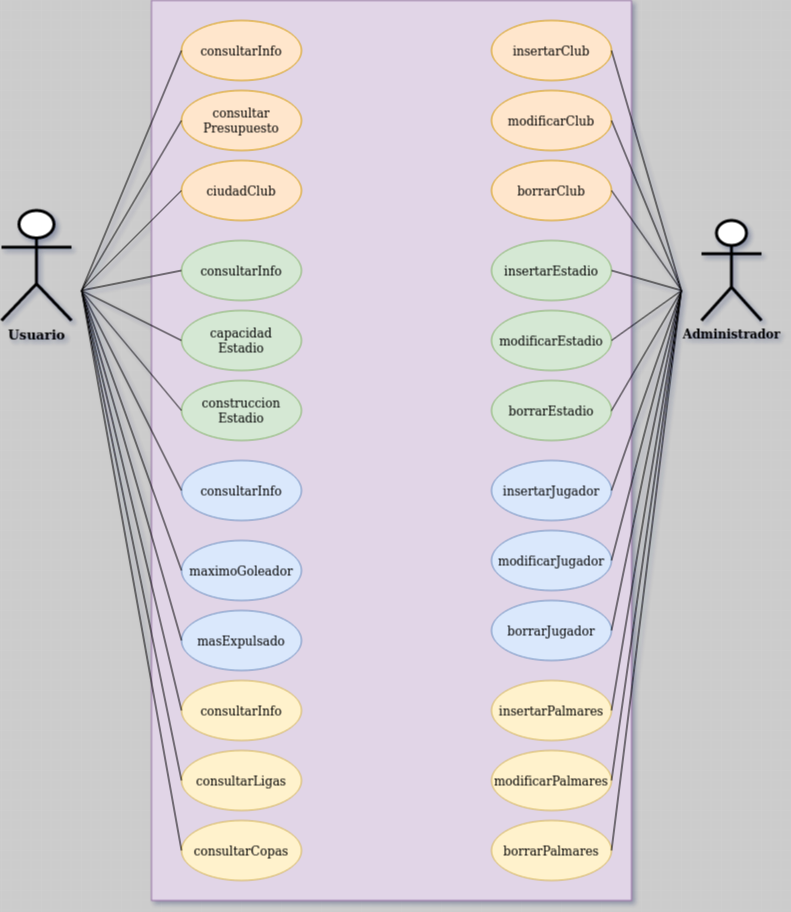

The diagram above was exported from draw.io. Its source (the exported page's mxGraphModel, read from the mxfile embedded in the PNG):
<mxGraphModel dx="1422" dy="623" grid="1" gridSize="10" guides="1" tooltips="1" connect="1" arrows="1" fold="1" page="1" pageScale="1" pageWidth="827" pageHeight="1169" background="#CCCCCC" math="0" shadow="1">
  <root>
    <mxCell id="0" />
    <mxCell id="1" parent="0" />
    <mxCell id="yOWwyI8SOwQE9YmmGALT-1" value="" style="rounded=0;whiteSpace=wrap;html=1;fillColor=#e1d5e7;strokeColor=#9673a6;" parent="1" vertex="1">
      <mxGeometry x="190" y="30" width="480" height="900" as="geometry" />
    </mxCell>
    <mxCell id="yOWwyI8SOwQE9YmmGALT-2" value="&lt;div style=&quot;font-size: 13px&quot;&gt;&lt;font style=&quot;font-size: 13px&quot;&gt;&lt;span&gt;Usuario&lt;/span&gt;&lt;/font&gt;&lt;/div&gt;&lt;div style=&quot;font-size: 13px&quot;&gt;&lt;font style=&quot;font-size: 13px&quot;&gt;&lt;span&gt;&lt;br&gt;&lt;/span&gt;&lt;/font&gt;&lt;/div&gt;" style="shape=umlActor;verticalLabelPosition=bottom;verticalAlign=top;html=1;outlineConnect=0;fontStyle=1;shadow=0;sketch=0;strokeWidth=3;" parent="1" vertex="1">
      <mxGeometry x="40" y="240" width="70" height="110" as="geometry" />
    </mxCell>
    <mxCell id="yOWwyI8SOwQE9YmmGALT-5" value="consultarInfo" style="ellipse;whiteSpace=wrap;html=1;fillColor=#ffe6cc;strokeColor=#d79b00;" parent="1" vertex="1">
      <mxGeometry x="220" y="50" width="120" height="60" as="geometry" />
    </mxCell>
    <mxCell id="yOWwyI8SOwQE9YmmGALT-6" value="&lt;div&gt;consultar&lt;/div&gt;&lt;div&gt;Presupuesto&lt;/div&gt;" style="ellipse;whiteSpace=wrap;html=1;fillColor=#ffe6cc;strokeColor=#d79b00;" parent="1" vertex="1">
      <mxGeometry x="220" y="120" width="120" height="60" as="geometry" />
    </mxCell>
    <mxCell id="yOWwyI8SOwQE9YmmGALT-7" value="ciudadClub" style="ellipse;whiteSpace=wrap;html=1;fillColor=#ffe6cc;strokeColor=#d79b00;" parent="1" vertex="1">
      <mxGeometry x="220" y="190" width="120" height="60" as="geometry" />
    </mxCell>
    <mxCell id="yOWwyI8SOwQE9YmmGALT-9" value="&lt;div&gt;capacidad&lt;/div&gt;&lt;div&gt;Estadio&lt;/div&gt;" style="ellipse;whiteSpace=wrap;html=1;fillColor=#d5e8d4;strokeColor=#82b366;" parent="1" vertex="1">
      <mxGeometry x="220" y="340" width="120" height="60" as="geometry" />
    </mxCell>
    <mxCell id="yOWwyI8SOwQE9YmmGALT-12" value="consultarInfo" style="ellipse;whiteSpace=wrap;html=1;fillColor=#d5e8d4;strokeColor=#82b366;" parent="1" vertex="1">
      <mxGeometry x="220" y="270" width="120" height="60" as="geometry" />
    </mxCell>
    <mxCell id="yOWwyI8SOwQE9YmmGALT-13" value="construccion&lt;br&gt;&lt;div&gt;Estadio&lt;/div&gt;" style="ellipse;whiteSpace=wrap;html=1;fillColor=#d5e8d4;strokeColor=#82b366;" parent="1" vertex="1">
      <mxGeometry x="220" y="410" width="120" height="60" as="geometry" />
    </mxCell>
    <mxCell id="yOWwyI8SOwQE9YmmGALT-14" value="consultarInfo" style="ellipse;whiteSpace=wrap;html=1;fillColor=#fff2cc;strokeColor=#d6b656;" parent="1" vertex="1">
      <mxGeometry x="220" y="710" width="120" height="60" as="geometry" />
    </mxCell>
    <mxCell id="yOWwyI8SOwQE9YmmGALT-15" value="consultarLigas" style="ellipse;whiteSpace=wrap;html=1;fillColor=#fff2cc;strokeColor=#d6b656;" parent="1" vertex="1">
      <mxGeometry x="220" y="780" width="120" height="60" as="geometry" />
    </mxCell>
    <mxCell id="yOWwyI8SOwQE9YmmGALT-16" value="consultarCopas" style="ellipse;whiteSpace=wrap;html=1;fillColor=#fff2cc;strokeColor=#d6b656;" parent="1" vertex="1">
      <mxGeometry x="220" y="850" width="120" height="60" as="geometry" />
    </mxCell>
    <mxCell id="yOWwyI8SOwQE9YmmGALT-17" value="consultarInfo" style="ellipse;whiteSpace=wrap;html=1;fillColor=#dae8fc;strokeColor=#6c8ebf;" parent="1" vertex="1">
      <mxGeometry x="220" y="490" width="120" height="60" as="geometry" />
    </mxCell>
    <mxCell id="yOWwyI8SOwQE9YmmGALT-18" value="maximoGoleador" style="ellipse;whiteSpace=wrap;html=1;fillColor=#dae8fc;strokeColor=#6c8ebf;" parent="1" vertex="1">
      <mxGeometry x="220" y="570" width="120" height="60" as="geometry" />
    </mxCell>
    <mxCell id="yOWwyI8SOwQE9YmmGALT-19" value="masExpulsado" style="ellipse;whiteSpace=wrap;html=1;fillColor=#dae8fc;strokeColor=#6c8ebf;" parent="1" vertex="1">
      <mxGeometry x="220" y="640" width="120" height="60" as="geometry" />
    </mxCell>
    <mxCell id="yOWwyI8SOwQE9YmmGALT-20" value="" style="endArrow=none;html=1;exitX=0;exitY=0.5;exitDx=0;exitDy=0;" parent="1" source="yOWwyI8SOwQE9YmmGALT-5" edge="1">
      <mxGeometry width="50" height="50" relative="1" as="geometry">
        <mxPoint x="430" y="400" as="sourcePoint" />
        <mxPoint x="120" y="320" as="targetPoint" />
      </mxGeometry>
    </mxCell>
    <mxCell id="yOWwyI8SOwQE9YmmGALT-21" value="" style="endArrow=none;html=1;exitX=0;exitY=0.5;exitDx=0;exitDy=0;" parent="1" source="yOWwyI8SOwQE9YmmGALT-6" edge="1">
      <mxGeometry width="50" height="50" relative="1" as="geometry">
        <mxPoint x="230" y="90" as="sourcePoint" />
        <mxPoint x="120" y="320" as="targetPoint" />
      </mxGeometry>
    </mxCell>
    <mxCell id="yOWwyI8SOwQE9YmmGALT-22" value="" style="endArrow=none;html=1;exitX=0;exitY=0.5;exitDx=0;exitDy=0;" parent="1" source="yOWwyI8SOwQE9YmmGALT-7" edge="1">
      <mxGeometry width="50" height="50" relative="1" as="geometry">
        <mxPoint x="240" y="100" as="sourcePoint" />
        <mxPoint x="120" y="320" as="targetPoint" />
      </mxGeometry>
    </mxCell>
    <mxCell id="yOWwyI8SOwQE9YmmGALT-23" value="" style="endArrow=none;html=1;exitX=0;exitY=0.5;exitDx=0;exitDy=0;" parent="1" source="yOWwyI8SOwQE9YmmGALT-12" edge="1">
      <mxGeometry width="50" height="50" relative="1" as="geometry">
        <mxPoint x="250" y="110" as="sourcePoint" />
        <mxPoint x="120" y="320" as="targetPoint" />
      </mxGeometry>
    </mxCell>
    <mxCell id="yOWwyI8SOwQE9YmmGALT-24" value="" style="endArrow=none;html=1;exitX=0;exitY=0.5;exitDx=0;exitDy=0;" parent="1" source="yOWwyI8SOwQE9YmmGALT-9" edge="1">
      <mxGeometry width="50" height="50" relative="1" as="geometry">
        <mxPoint x="260" y="120" as="sourcePoint" />
        <mxPoint x="120" y="320" as="targetPoint" />
      </mxGeometry>
    </mxCell>
    <mxCell id="yOWwyI8SOwQE9YmmGALT-25" value="" style="endArrow=none;html=1;exitX=0;exitY=0.5;exitDx=0;exitDy=0;" parent="1" source="yOWwyI8SOwQE9YmmGALT-13" edge="1">
      <mxGeometry width="50" height="50" relative="1" as="geometry">
        <mxPoint x="230" y="380" as="sourcePoint" />
        <mxPoint x="120" y="320" as="targetPoint" />
      </mxGeometry>
    </mxCell>
    <mxCell id="yOWwyI8SOwQE9YmmGALT-26" value="" style="endArrow=none;html=1;exitX=0;exitY=0.5;exitDx=0;exitDy=0;" parent="1" source="yOWwyI8SOwQE9YmmGALT-17" edge="1">
      <mxGeometry width="50" height="50" relative="1" as="geometry">
        <mxPoint x="240" y="390" as="sourcePoint" />
        <mxPoint x="120" y="320" as="targetPoint" />
      </mxGeometry>
    </mxCell>
    <mxCell id="yOWwyI8SOwQE9YmmGALT-27" value="" style="endArrow=none;html=1;exitX=0;exitY=0.5;exitDx=0;exitDy=0;" parent="1" source="yOWwyI8SOwQE9YmmGALT-18" edge="1">
      <mxGeometry width="50" height="50" relative="1" as="geometry">
        <mxPoint x="250" y="400" as="sourcePoint" />
        <mxPoint x="120" y="320" as="targetPoint" />
      </mxGeometry>
    </mxCell>
    <mxCell id="yOWwyI8SOwQE9YmmGALT-28" value="" style="endArrow=none;html=1;exitX=0;exitY=0.5;exitDx=0;exitDy=0;" parent="1" source="yOWwyI8SOwQE9YmmGALT-19" edge="1">
      <mxGeometry width="50" height="50" relative="1" as="geometry">
        <mxPoint x="260" y="410" as="sourcePoint" />
        <mxPoint x="120" y="320" as="targetPoint" />
      </mxGeometry>
    </mxCell>
    <mxCell id="yOWwyI8SOwQE9YmmGALT-29" value="" style="endArrow=none;html=1;exitX=0;exitY=0.5;exitDx=0;exitDy=0;" parent="1" source="yOWwyI8SOwQE9YmmGALT-14" edge="1">
      <mxGeometry width="50" height="50" relative="1" as="geometry">
        <mxPoint x="270" y="420" as="sourcePoint" />
        <mxPoint x="120" y="320" as="targetPoint" />
      </mxGeometry>
    </mxCell>
    <mxCell id="yOWwyI8SOwQE9YmmGALT-31" value="" style="endArrow=none;html=1;exitX=0;exitY=0.5;exitDx=0;exitDy=0;" parent="1" source="yOWwyI8SOwQE9YmmGALT-15" edge="1">
      <mxGeometry width="50" height="50" relative="1" as="geometry">
        <mxPoint x="230" y="750" as="sourcePoint" />
        <mxPoint x="120" y="320" as="targetPoint" />
      </mxGeometry>
    </mxCell>
    <mxCell id="yOWwyI8SOwQE9YmmGALT-33" value="" style="endArrow=none;html=1;exitX=0;exitY=0.5;exitDx=0;exitDy=0;" parent="1" source="yOWwyI8SOwQE9YmmGALT-16" edge="1">
      <mxGeometry width="50" height="50" relative="1" as="geometry">
        <mxPoint x="230" y="820" as="sourcePoint" />
        <mxPoint x="120" y="320" as="targetPoint" />
      </mxGeometry>
    </mxCell>
    <mxCell id="yOWwyI8SOwQE9YmmGALT-36" value="Administrador" style="shape=umlActor;verticalLabelPosition=bottom;verticalAlign=top;html=1;outlineConnect=0;fontStyle=1;shadow=0;sketch=0;strokeWidth=3;" parent="1" vertex="1">
      <mxGeometry x="740" y="250" width="60" height="100" as="geometry" />
    </mxCell>
    <mxCell id="yOWwyI8SOwQE9YmmGALT-37" value="insertarClub" style="ellipse;whiteSpace=wrap;html=1;fillColor=#ffe6cc;strokeColor=#d79b00;" parent="1" vertex="1">
      <mxGeometry x="530" y="50" width="120" height="60" as="geometry" />
    </mxCell>
    <mxCell id="yOWwyI8SOwQE9YmmGALT-44" value="modificarClub" style="ellipse;whiteSpace=wrap;html=1;fillColor=#ffe6cc;strokeColor=#d79b00;" parent="1" vertex="1">
      <mxGeometry x="530" y="120" width="120" height="60" as="geometry" />
    </mxCell>
    <mxCell id="yOWwyI8SOwQE9YmmGALT-45" value="borrarClub" style="ellipse;whiteSpace=wrap;html=1;fillColor=#ffe6cc;strokeColor=#d79b00;" parent="1" vertex="1">
      <mxGeometry x="530" y="190" width="120" height="60" as="geometry" />
    </mxCell>
    <mxCell id="yOWwyI8SOwQE9YmmGALT-46" value="insertarEstadio" style="ellipse;whiteSpace=wrap;html=1;fillColor=#d5e8d4;strokeColor=#82b366;" parent="1" vertex="1">
      <mxGeometry x="530" y="270" width="120" height="60" as="geometry" />
    </mxCell>
    <mxCell id="yOWwyI8SOwQE9YmmGALT-47" value="modificarEstadio" style="ellipse;whiteSpace=wrap;html=1;fillColor=#d5e8d4;strokeColor=#82b366;" parent="1" vertex="1">
      <mxGeometry x="530" y="340" width="120" height="60" as="geometry" />
    </mxCell>
    <mxCell id="yOWwyI8SOwQE9YmmGALT-48" value="borrarEstadio" style="ellipse;whiteSpace=wrap;html=1;fillColor=#d5e8d4;strokeColor=#82b366;" parent="1" vertex="1">
      <mxGeometry x="530" y="410" width="120" height="60" as="geometry" />
    </mxCell>
    <mxCell id="yOWwyI8SOwQE9YmmGALT-49" value="insertarJugador" style="ellipse;whiteSpace=wrap;html=1;fillColor=#dae8fc;strokeColor=#6c8ebf;" parent="1" vertex="1">
      <mxGeometry x="530" y="490" width="120" height="60" as="geometry" />
    </mxCell>
    <mxCell id="yOWwyI8SOwQE9YmmGALT-50" value="modificarJugador" style="ellipse;whiteSpace=wrap;html=1;fillColor=#dae8fc;strokeColor=#6c8ebf;" parent="1" vertex="1">
      <mxGeometry x="530" y="560" width="120" height="60" as="geometry" />
    </mxCell>
    <mxCell id="yOWwyI8SOwQE9YmmGALT-51" value="borrarJugador" style="ellipse;whiteSpace=wrap;html=1;fillColor=#dae8fc;strokeColor=#6c8ebf;" parent="1" vertex="1">
      <mxGeometry x="530" y="630" width="120" height="60" as="geometry" />
    </mxCell>
    <mxCell id="yOWwyI8SOwQE9YmmGALT-52" value="insertarPalmares" style="ellipse;whiteSpace=wrap;html=1;fillColor=#fff2cc;strokeColor=#d6b656;" parent="1" vertex="1">
      <mxGeometry x="530" y="710" width="120" height="60" as="geometry" />
    </mxCell>
    <mxCell id="yOWwyI8SOwQE9YmmGALT-53" value="modificarPalmares" style="ellipse;whiteSpace=wrap;html=1;fillColor=#fff2cc;strokeColor=#d6b656;" parent="1" vertex="1">
      <mxGeometry x="530" y="780" width="120" height="60" as="geometry" />
    </mxCell>
    <mxCell id="yOWwyI8SOwQE9YmmGALT-54" value="borrarPalmares" style="ellipse;whiteSpace=wrap;html=1;fillColor=#fff2cc;strokeColor=#d6b656;" parent="1" vertex="1">
      <mxGeometry x="530" y="850" width="120" height="60" as="geometry" />
    </mxCell>
    <mxCell id="yOWwyI8SOwQE9YmmGALT-56" value="" style="endArrow=none;html=1;exitX=1;exitY=0.5;exitDx=0;exitDy=0;" parent="1" source="yOWwyI8SOwQE9YmmGALT-37" edge="1">
      <mxGeometry width="50" height="50" relative="1" as="geometry">
        <mxPoint x="770" y="150" as="sourcePoint" />
        <mxPoint x="720" y="320" as="targetPoint" />
      </mxGeometry>
    </mxCell>
    <mxCell id="yOWwyI8SOwQE9YmmGALT-57" value="" style="endArrow=none;html=1;exitX=1;exitY=0.5;exitDx=0;exitDy=0;" parent="1" source="yOWwyI8SOwQE9YmmGALT-44" edge="1">
      <mxGeometry width="50" height="50" relative="1" as="geometry">
        <mxPoint x="660" y="90" as="sourcePoint" />
        <mxPoint x="720" y="320" as="targetPoint" />
      </mxGeometry>
    </mxCell>
    <mxCell id="yOWwyI8SOwQE9YmmGALT-58" value="" style="endArrow=none;html=1;exitX=1;exitY=0.5;exitDx=0;exitDy=0;" parent="1" source="yOWwyI8SOwQE9YmmGALT-45" edge="1">
      <mxGeometry width="50" height="50" relative="1" as="geometry">
        <mxPoint x="660" y="160" as="sourcePoint" />
        <mxPoint x="720" y="320" as="targetPoint" />
      </mxGeometry>
    </mxCell>
    <mxCell id="yOWwyI8SOwQE9YmmGALT-59" value="" style="endArrow=none;html=1;exitX=1;exitY=0.5;exitDx=0;exitDy=0;" parent="1" source="yOWwyI8SOwQE9YmmGALT-46" edge="1">
      <mxGeometry width="50" height="50" relative="1" as="geometry">
        <mxPoint x="660" y="230" as="sourcePoint" />
        <mxPoint x="720" y="320" as="targetPoint" />
      </mxGeometry>
    </mxCell>
    <mxCell id="yOWwyI8SOwQE9YmmGALT-60" value="" style="endArrow=none;html=1;exitX=1;exitY=0.5;exitDx=0;exitDy=0;" parent="1" source="yOWwyI8SOwQE9YmmGALT-47" edge="1">
      <mxGeometry width="50" height="50" relative="1" as="geometry">
        <mxPoint x="660" y="310" as="sourcePoint" />
        <mxPoint x="720" y="320" as="targetPoint" />
      </mxGeometry>
    </mxCell>
    <mxCell id="yOWwyI8SOwQE9YmmGALT-61" value="" style="endArrow=none;html=1;exitX=0.958;exitY=0.456;exitDx=0;exitDy=0;exitPerimeter=0;" parent="1" source="yOWwyI8SOwQE9YmmGALT-1" edge="1">
      <mxGeometry width="50" height="50" relative="1" as="geometry">
        <mxPoint x="660" y="380" as="sourcePoint" />
        <mxPoint x="720" y="320" as="targetPoint" />
      </mxGeometry>
    </mxCell>
    <mxCell id="yOWwyI8SOwQE9YmmGALT-62" value="" style="endArrow=none;html=1;exitX=1;exitY=0.5;exitDx=0;exitDy=0;" parent="1" source="yOWwyI8SOwQE9YmmGALT-49" edge="1">
      <mxGeometry width="50" height="50" relative="1" as="geometry">
        <mxPoint x="659.8400000000001" y="450.4000000000001" as="sourcePoint" />
        <mxPoint x="720" y="320" as="targetPoint" />
      </mxGeometry>
    </mxCell>
    <mxCell id="yOWwyI8SOwQE9YmmGALT-63" value="" style="endArrow=none;html=1;exitX=1;exitY=0.5;exitDx=0;exitDy=0;" parent="1" source="yOWwyI8SOwQE9YmmGALT-50" edge="1">
      <mxGeometry width="50" height="50" relative="1" as="geometry">
        <mxPoint x="660" y="530" as="sourcePoint" />
        <mxPoint x="720" y="320" as="targetPoint" />
      </mxGeometry>
    </mxCell>
    <mxCell id="yOWwyI8SOwQE9YmmGALT-64" value="" style="endArrow=none;html=1;exitX=1;exitY=0.5;exitDx=0;exitDy=0;" parent="1" source="yOWwyI8SOwQE9YmmGALT-51" edge="1">
      <mxGeometry width="50" height="50" relative="1" as="geometry">
        <mxPoint x="660" y="600" as="sourcePoint" />
        <mxPoint x="720" y="320" as="targetPoint" />
      </mxGeometry>
    </mxCell>
    <mxCell id="yOWwyI8SOwQE9YmmGALT-65" value="" style="endArrow=none;html=1;exitX=1;exitY=0.5;exitDx=0;exitDy=0;" parent="1" source="yOWwyI8SOwQE9YmmGALT-52" edge="1">
      <mxGeometry width="50" height="50" relative="1" as="geometry">
        <mxPoint x="660" y="670" as="sourcePoint" />
        <mxPoint x="720" y="320" as="targetPoint" />
      </mxGeometry>
    </mxCell>
    <mxCell id="yOWwyI8SOwQE9YmmGALT-66" value="" style="endArrow=none;html=1;exitX=1;exitY=0.5;exitDx=0;exitDy=0;" parent="1" source="yOWwyI8SOwQE9YmmGALT-53" edge="1">
      <mxGeometry width="50" height="50" relative="1" as="geometry">
        <mxPoint x="660" y="750" as="sourcePoint" />
        <mxPoint x="720" y="320" as="targetPoint" />
      </mxGeometry>
    </mxCell>
    <mxCell id="yOWwyI8SOwQE9YmmGALT-67" value="" style="endArrow=none;html=1;exitX=1;exitY=0.5;exitDx=0;exitDy=0;" parent="1" source="yOWwyI8SOwQE9YmmGALT-54" edge="1">
      <mxGeometry width="50" height="50" relative="1" as="geometry">
        <mxPoint x="660" y="820" as="sourcePoint" />
        <mxPoint x="720" y="320" as="targetPoint" />
      </mxGeometry>
    </mxCell>
  </root>
</mxGraphModel>